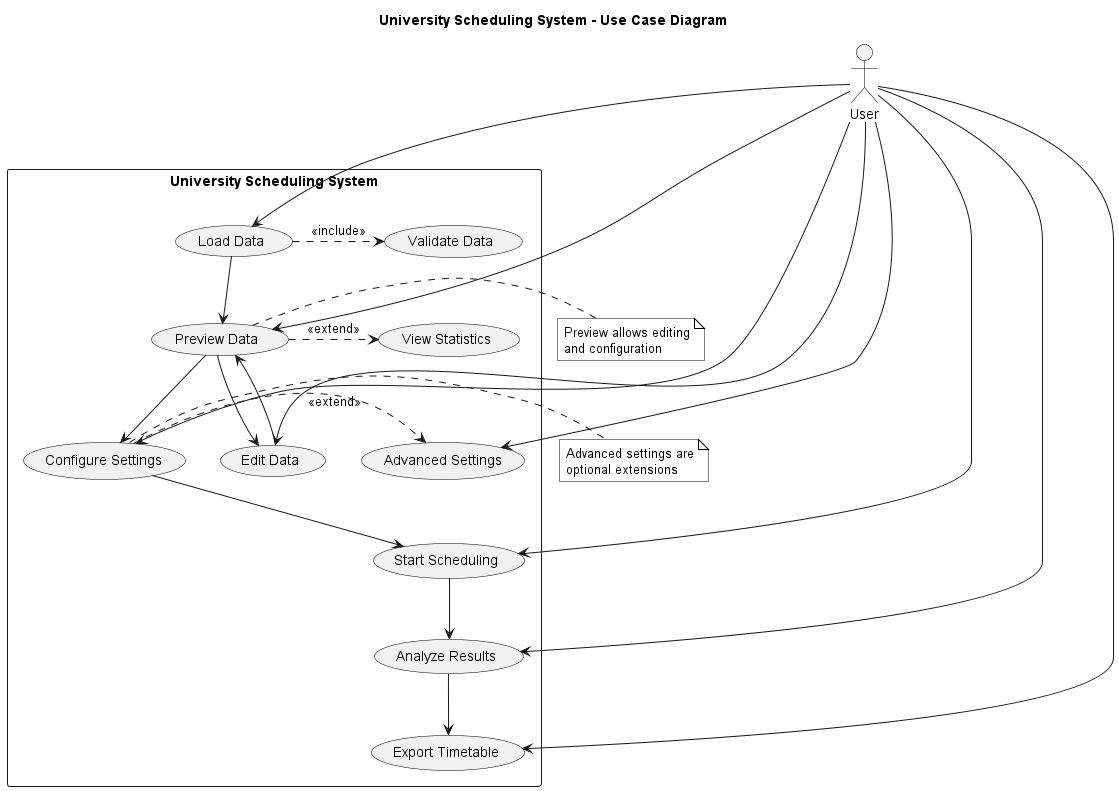

The diagram above was rendered by PlantUML. Its source (embedded in the PNG):
@startuml use_cases

top to bottom direction

title University Scheduling System - Use Case Diagram

actor "User" as User

rectangle "University Scheduling System" as System {
  (Load Data) as loadData
  (Validate Data) as validateData
  (Preview Data) as previewData
  (View Statistics) as viewStats
  (Edit Data) as editData
  (Configure Settings) as configSettings
  (Advanced Settings) as advancedSettings
  (Start Scheduling) as startScheduling
  (Analyze Results) as analyzeResults
  (Export Timetable) as exportTimetable
  loadData .> validateData : <<include>>
  previewData .> viewStats : <<extend>>
  configSettings .> advancedSettings : <<extend>>
  loadData --> previewData
  previewData --> editData
  editData --> previewData
  previewData --> configSettings
  configSettings --> startScheduling
  startScheduling --> analyzeResults
  analyzeResults --> exportTimetable
}

User --> loadData
User --> previewData
User --> editData
User --> configSettings
User --> startScheduling
User --> analyzeResults
User --> exportTimetable
User --> advancedSettings

note right of previewData
  Preview allows editing
  and configuration
end note

note right of configSettings
  Advanced settings are
  optional extensions
end note

skinparam {
  ArrowColor #000000
  ActorBorderColor #000000
  UsecaseBorderColor #000000
  NoteBackgroundColor #FFFFFF
  NoteBorderColor #000000
}

@enduml